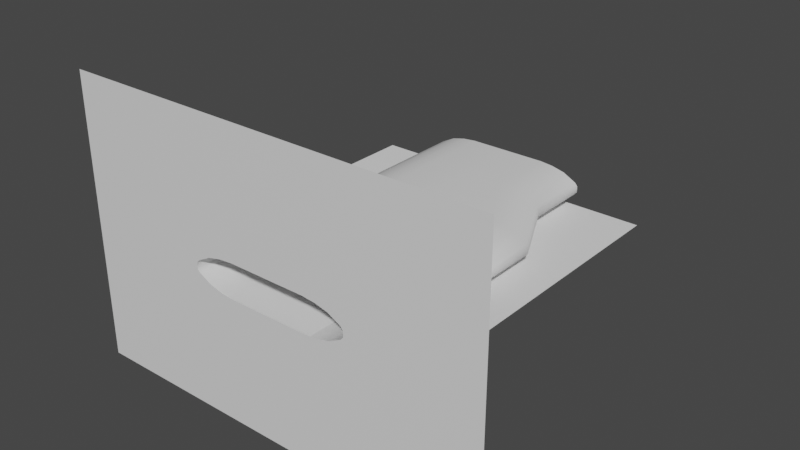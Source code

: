 # Source: trackTunnel02.blend  (saved by Blender 3.6.13; exported with 4.5.12 LTS)
import bpy
from mathutils import Matrix  # noqa: F401  (used for matrix-valued properties, if any)

bpy.ops.wm.read_factory_settings(use_empty=True)
scene = bpy.context.scene
scene.name = 'Scene'

# ---- collections
col_collection = bpy.data.collections.new('Collection'); scene.collection.children.link(col_collection)

# ---- materials (node trees are filled in below, after node groups)
mat_material_001 = bpy.data.materials.new('Material.001')
mat_material_001.use_transparent_shadow = False
mat_material_002 = bpy.data.materials.new('Material.002')
mat_material_002.use_transparent_shadow = False

# ---- material node trees
mat_material_001.use_nodes = True; mat_material_001.node_tree.nodes.clear()
_N = mat_material_001.node_tree.nodes; _L = mat_material_001.node_tree.links
n0 = _N.new('ShaderNodeBsdfPrincipled'); n0.name = 'Principled BSDF'; n0.location = (10, 300)
n0.distribution = 'GGX'
n0.subsurface_method = 'RANDOM_WALK_SKIN'
n0.inputs[3].default_value = 1.45
n0.inputs[27].default_value = (0.0, 0.0, 0.0, 1.0)
n0.inputs[28].default_value = 1.0
n1 = _N.new('ShaderNodeOutputMaterial'); n1.name = 'Material Output'; n1.location = (300, 300)
_L.new(n0.outputs[0], n1.inputs[0])
n1.is_active_output = True
mat_material_002.use_nodes = True; mat_material_002.node_tree.nodes.clear()
_N = mat_material_002.node_tree.nodes; _L = mat_material_002.node_tree.links
n0 = _N.new('ShaderNodeBsdfPrincipled'); n0.name = 'Principled BSDF'; n0.location = (10, 300)
n0.distribution = 'GGX'
n0.subsurface_method = 'RANDOM_WALK_SKIN'
n0.inputs[3].default_value = 1.45
n0.inputs[27].default_value = (0.0, 0.0, 0.0, 1.0)
n0.inputs[28].default_value = 1.0
n1 = _N.new('ShaderNodeOutputMaterial'); n1.name = 'Material Output'; n1.location = (300, 300)
_L.new(n0.outputs[0], n1.inputs[0])
n1.is_active_output = True

# ---- world
world_world = bpy.data.worlds.new('World'); scene.world = world_world
world_world.use_nodes = True; world_world.node_tree.nodes.clear()
_N = world_world.node_tree.nodes; _L = world_world.node_tree.links
n0 = _N.new('ShaderNodeOutputWorld'); n0.name = 'World Output'; n0.location = (300, 300)
n1 = _N.new('ShaderNodeBackground'); n1.name = 'Background'; n1.location = (10, 300)
n1.inputs[0].default_value = (0.05088, 0.05088, 0.05088, 1.0)
_L.new(n1.outputs[0], n0.inputs[0])
n0.is_active_output = True
world_world.color = (0.05088, 0.05088, 0.05088)
world_world.use_sun_shadow = False
world_world.sun_shadow_jitter_overblur = 0.0

# ---- meshes
me_vert = bpy.data.meshes.new('Vert')
me_vert.from_pydata([(0.0, 0.0, 0.0), (30.0, 0.0, 0.0), (40.0, 0.0, 0.9416), (50.0, 0.0, 3.296), (60.0, 0.0, 8.474), (62.0, 0.0, 10.83), (62.0, 0.0, 13.18), (-30.0, 0.0, 0.0), (-40.0, 0.0, 0.9416), (-50.0, 0.0, 3.296), (-60.0, 0.0, 8.474), (-62.0, 0.0, 10.83), (-62.0, 0.0, 13.18), (1.049e-06, 0.0, 26.36), (-30.0, 0.0, 26.36), (-40.0, 0.0, 25.42), (-50.0, 0.0, 23.07), (-60.0, 0.0, 17.89), (-62.0, 0.0, 15.54), (30.0, 0.0, 26.36), (40.0, 0.0, 25.42), (50.0, 0.0, 23.07), (60.0, 0.0, 17.89), (62.0, 0.0, 15.54), (0.0, 50.0, 0.0), (30.0, 50.0, 0.0), (40.0, 50.0, 0.9416), (50.0, 50.0, 3.296), (60.0, 50.0, 8.474), (62.0, 50.0, 10.83), (62.0, 50.0, 13.18), (-30.0, 50.0, 0.0), (-40.0, 50.0, 0.9416), (-50.0, 50.0, 3.296), (-60.0, 50.0, 8.474), (-62.0, 50.0, 10.83), (-62.0, 50.0, 13.18), (1.049e-06, 50.0, 26.36), (-30.0, 50.0, 26.36), (-40.0, 50.0, 25.42), (-50.0, 50.0, 23.07), (-60.0, 50.0, 17.89), (-62.0, 50.0, 15.54), (30.0, 50.0, 26.36), (40.0, 50.0, 25.42), (50.0, 50.0, 23.07), (60.0, 50.0, 17.89), (62.0, 50.0, 15.54), (0.0, 100.0, 0.0), (55.0, 100.0, 0.0), (65.0, 100.0, 0.9416), (75.0, 100.0, 3.296), (85.0, 100.0, 8.474), (87.0, 100.0, 10.83), (87.0, 100.0, 13.18), (-30.0, 100.0, 0.0), (-40.0, 100.0, 0.9416), (-50.0, 100.0, 3.296), (-60.0, 100.0, 8.474), (-62.0, 100.0, 10.83), (-62.0, 100.0, 13.18), (1.049e-06, 100.0, 26.36), (-30.0, 100.0, 26.36), (-40.0, 100.0, 25.42), (-50.0, 100.0, 23.07), (-60.0, 100.0, 17.89), (-62.0, 100.0, 15.54), (55.0, 100.0, 26.36), (65.0, 100.0, 25.42), (75.0, 100.0, 23.07), (85.0, 100.0, 17.89), (87.0, 100.0, 15.54), (0.0, 150.0, 0.0), (55.0, 150.0, 0.0), (65.0, 150.0, 0.9416), (75.0, 150.0, 3.296), (85.0, 150.0, 8.474), (87.0, 150.0, 10.83), (87.0, 150.0, 13.18), (-30.0, 150.0, 0.0), (-40.0, 150.0, 0.9416), (-50.0, 150.0, 3.296), (-60.0, 150.0, 8.474), (-62.0, 150.0, 10.83), (-62.0, 150.0, 13.18), (1.049e-06, 150.0, 26.36), (-30.0, 150.0, 26.36), (-40.0, 150.0, 25.42), (-50.0, 150.0, 23.07), (-60.0, 150.0, 17.89), (-62.0, 150.0, 15.54), (55.0, 150.0, 26.36), (65.0, 150.0, 25.42), (75.0, 150.0, 23.07), (85.0, 150.0, 17.89), (87.0, 150.0, 15.54), (0.0, 200.0, 0.0), (30.0, 200.0, 0.0), (40.0, 200.0, 0.9416), (50.0, 200.0, 3.296), (60.0, 200.0, 8.474), (62.0, 200.0, 10.83), (62.0, 200.0, 13.18), (-30.0, 200.0, 0.0), (-40.0, 200.0, 0.9416), (-50.0, 200.0, 3.296), (-60.0, 200.0, 8.474), (-62.0, 200.0, 10.83), (-62.0, 200.0, 13.18), (1.049e-06, 200.0, 26.36), (-30.0, 200.0, 26.36), (-40.0, 200.0, 25.42), (-50.0, 200.0, 23.07), (-60.0, 200.0, 17.89), (-62.0, 200.0, 15.54), (30.0, 200.0, 26.36), (40.0, 200.0, 25.42), (50.0, 200.0, 23.07), (60.0, 200.0, 17.89), (62.0, 200.0, 15.54), (0.0, 250.0, 0.0), (30.0, 250.0, 0.0), (40.0, 250.0, 0.9416), (50.0, 250.0, 3.296), (60.0, 250.0, 8.474), (62.0, 250.0, 10.83), (62.0, 250.0, 13.18), (-30.0, 250.0, 0.0), (-40.0, 250.0, 0.9416), (-50.0, 250.0, 3.296), (-60.0, 250.0, 8.474), (-62.0, 250.0, 10.83), (-62.0, 250.0, 13.18), (1.049e-06, 250.0, 26.36), (-30.0, 250.0, 26.36), (-40.0, 250.0, 25.42), (-50.0, 250.0, 23.07), (-60.0, 250.0, 17.89), (-62.0, 250.0, 15.54), (30.0, 250.0, 26.36), (40.0, 250.0, 25.42), (50.0, 250.0, 23.07), (60.0, 250.0, 17.89), (62.0, 250.0, 15.54)], [], [(13, 14, 38, 37), (5, 6, 30, 29), (20, 44, 45, 21), (14, 15, 39, 38), (0, 24, 31, 7), (21, 45, 46, 22), (15, 16, 40, 39), (7, 31, 32, 8), (22, 46, 47, 23), (0, 1, 25, 24), (16, 17, 41, 40), (8, 32, 33, 9), (18, 12, 36, 42), (1, 2, 26, 25), (17, 18, 42, 41), (9, 33, 34, 10), (2, 3, 27, 26), (23, 47, 30, 6), (10, 34, 35, 11), (3, 4, 28, 27), (13, 37, 43, 19), (11, 35, 36, 12), (4, 5, 29, 28), (19, 43, 44, 20), (31, 24, 48, 55), (46, 45, 69, 70), (39, 40, 64, 63), (32, 31, 55, 56), (47, 46, 70, 71), (24, 25, 49, 48), (40, 41, 65, 64), (33, 32, 56, 57), (42, 36, 60, 66), (25, 26, 50, 49), (41, 42, 66, 65), (34, 33, 57, 58), (26, 27, 51, 50), (30, 47, 71, 54), (35, 34, 58, 59), (27, 28, 52, 51), (43, 37, 61, 67), (36, 35, 59, 60), (28, 29, 53, 52), (44, 43, 67, 68), (37, 38, 62, 61), (29, 30, 54, 53), (45, 44, 68, 69), (38, 39, 63, 62), (59, 58, 82, 83), (51, 52, 76, 75), (67, 61, 85, 91), (60, 59, 83, 84), (52, 53, 77, 76), (68, 67, 91, 92), (61, 62, 86, 85), (53, 54, 78, 77), (69, 68, 92, 93), (62, 63, 87, 86), (55, 48, 72, 79), (70, 69, 93, 94), (63, 64, 88, 87), (56, 55, 79, 80), (71, 70, 94, 95), (48, 49, 73, 72), (64, 65, 89, 88), (57, 56, 80, 81), (66, 60, 84, 90), (49, 50, 74, 73), (65, 66, 90, 89), (58, 57, 81, 82), (50, 51, 75, 74), (54, 71, 95, 78), (94, 93, 117, 118), (87, 88, 112, 111), (80, 79, 103, 104), (95, 94, 118, 119), (72, 73, 97, 96), (88, 89, 113, 112), (81, 80, 104, 105), (90, 84, 108, 114), (73, 74, 98, 97), (89, 90, 114, 113), (82, 81, 105, 106), (74, 75, 99, 98), (78, 95, 119, 102), (83, 82, 106, 107), (75, 76, 100, 99), (91, 85, 109, 115), (84, 83, 107, 108), (76, 77, 101, 100), (92, 91, 115, 116), (85, 86, 110, 109), (77, 78, 102, 101), (93, 92, 116, 117), (86, 87, 111, 110), (79, 72, 96, 103), (107, 106, 130, 131), (99, 100, 124, 123), (115, 109, 133, 139), (108, 107, 131, 132), (100, 101, 125, 124), (116, 115, 139, 140), (109, 110, 134, 133), (101, 102, 126, 125), (117, 116, 140, 141), (110, 111, 135, 134), (103, 96, 120, 127), (118, 117, 141, 142), (111, 112, 136, 135), (104, 103, 127, 128), (119, 118, 142, 143), (96, 97, 121, 120), (112, 113, 137, 136), (105, 104, 128, 129), (114, 108, 132, 138), (97, 98, 122, 121), (113, 114, 138, 137), (106, 105, 129, 130), (98, 99, 123, 122), (102, 119, 143, 126)])
me_vert.polygons.foreach_set('use_smooth', [True] * 120)
me_vert.polygons.foreach_set('material_index', [0, 0, 0, 0, 1, 0, 0, 0, 0, 1, 0, 0, 0, 0, 0, 0, 0, 0, 0, 0, 0, 0, 0, 0, 1, 0, 0, 0, 0, 1, 0, 0, 0, 0, 0, 0, 0, 0, 0, 0, 0, 0, 0, 0, 0, 0, 0, 0, 0, 0, 0, 0, 0, 0, 0, 0, 0, 0, 1, 0, 0, 0, 0, 1, 0, 0, 0, 0, 0, 0, 0, 0, 0, 0, 0, 0, 1, 0, 0, 0, 0, 0, 0, 0, 0, 0, 0, 0, 0, 0, 0, 0, 0, 0, 0, 1, 0, 0, 0, 0, 0, 0, 0, 0, 0, 0, 1, 0, 0, 0, 0, 1, 0, 0, 0, 0, 0, 0, 0, 0])
_uv = me_vert.uv_layers.new(name='UVMap')
_uv.uv.foreach_set('vector', [-0.117, 1.222, -0.3131, 1.222, -0.3131, 0.8949, -0.117, 0.8949, 1.494, 1.222, 1.478, 1.222, 1.478, 0.8949, 1.494, 0.8949, 0.1444, 1.222, 0.1444, 0.8949, 0.2097, 0.8949, 0.2097, 1.222, -0.3131, 1.222, -0.3784, 1.222, -0.3784, 0.8949, -0.3131, 0.8949, 0.8306, -0.4122, 0.8306, -0.08541, 0.6346, -0.08541, 0.6346, -0.4122, 0.2097, 1.222, 0.2097, 0.8949, 0.2751, 0.8949, 0.2751, 1.222, -0.3784, 1.222, -0.4438, 1.222, -0.4438, 0.8949, -0.3784, 0.8949, 0.6346, -0.4122, 0.6346, -0.08541, 0.5692, -0.08541, 0.5692, -0.4122, 1.448, 1.222, 1.448, 0.8949, 1.463, 0.8949, 1.463, 1.222, 0.8306, -0.4122, 1.027, -0.4122, 1.027, -0.08541, 0.8306, -0.08541, -0.4438, 1.222, -0.5092, 1.222, -0.5092, 0.8949, -0.4438, 0.8949, 0.5692, -0.4122, 0.5692, -0.08541, 0.5038, -0.08541, 0.5038, -0.4122, 1.401, -0.4122, 1.417, -0.4122, 1.417, -0.08541, 1.401, -0.08541, 1.027, -0.4122, 1.092, -0.4122, 1.092, -0.08541, 1.027, -0.08541, 1.386, -0.4122, 1.401, -0.4122, 1.401, -0.08541, 1.386, -0.08541, 0.5038, -0.4122, 0.5038, -0.08541, 0.4385, -0.08541, 0.4385, -0.4122, 1.092, -0.4122, 1.157, -0.4122, 1.157, -0.08541, 1.092, -0.08541, 1.463, 1.222, 1.463, 0.8949, 1.478, 0.8949, 1.478, 1.222, 1.448, -0.4122, 1.448, -0.08541, 1.432, -0.08541, 1.432, -0.4122, 1.157, -0.4122, 1.223, -0.4122, 1.223, -0.08541, 1.157, -0.08541, -0.117, 1.222, -0.117, 0.8949, 0.07905, 0.8949, 0.07905, 1.222, 1.432, -0.4122, 1.432, -0.08541, 1.417, -0.08541, 1.417, -0.4122, 1.509, 1.222, 1.494, 1.222, 1.494, 0.8949, 1.509, 0.8949, 0.07905, 1.222, 0.07905, 0.8949, 0.1444, 0.8949, 0.1444, 1.222, 0.6346, -0.08541, 0.8306, -0.08541, 0.8306, 0.2414, 0.6346, 0.2414, 0.2751, 0.8949, 0.2097, 0.8949, 0.3731, 0.5681, 0.4385, 0.5681, -0.3784, 0.8949, -0.4438, 0.8949, -0.4438, 0.5681, -0.3784, 0.5681, 0.5692, -0.08541, 0.6346, -0.08541, 0.6346, 0.2414, 0.5692, 0.2414, 1.463, 0.8949, 1.448, 0.8949, 1.448, 0.5681, 1.463, 0.5681, 0.8306, -0.08541, 1.027, -0.08541, 1.19, 0.2414, 0.8306, 0.2414, -0.4438, 0.8949, -0.5092, 0.8949, -0.5092, 0.5681, -0.4438, 0.5681, 0.5038, -0.08541, 0.5692, -0.08541, 0.5692, 0.2414, 0.5038, 0.2414, 1.401, -0.08541, 1.417, -0.08541, 1.417, 0.2414, 1.401, 0.2414, 1.027, -0.08541, 1.092, -0.08541, 1.255, 0.2414, 1.19, 0.2414, 1.386, -0.08541, 1.401, -0.08541, 1.401, 0.2414, 1.386, 0.2414, 0.4385, -0.08541, 0.5038, -0.08541, 0.5038, 0.2414, 0.4385, 0.2414, 1.092, -0.08541, 1.157, -0.08541, 1.321, 0.2414, 1.255, 0.2414, 1.478, 0.8949, 1.463, 0.8949, 1.463, 0.5681, 1.478, 0.5681, 1.432, -0.08541, 1.448, -0.08541, 1.448, 0.2414, 1.432, 0.2414, 1.157, -0.08541, 1.223, -0.08541, 1.386, 0.2414, 1.321, 0.2414, 0.07905, 0.8949, -0.117, 0.8949, -0.117, 0.5681, 0.2424, 0.5681, 1.417, -0.08541, 1.432, -0.08541, 1.432, 0.2414, 1.417, 0.2414, 1.509, 0.8949, 1.494, 0.8949, 1.494, 0.5681, 1.509, 0.5681, 0.1444, 0.8949, 0.07905, 0.8949, 0.2424, 0.5681, 0.3078, 0.5681, -0.117, 0.8949, -0.3131, 0.8949, -0.3131, 0.5681, -0.117, 0.5681, 1.494, 0.8949, 1.478, 0.8949, 1.478, 0.5681, 1.494, 0.5681, 0.2097, 0.8949, 0.1444, 0.8949, 0.3078, 0.5681, 0.3731, 0.5681, -0.3131, 0.8949, -0.3784, 0.8949, -0.3784, 0.5681, -0.3131, 0.5681, 1.432, 0.2414, 1.448, 0.2414, 1.448, 0.5681, 1.432, 0.5681, 1.321, 0.2414, 1.386, 0.2414, 1.386, 0.5681, 1.321, 0.5681, 0.2424, 0.5681, -0.117, 0.5681, -0.117, 0.2414, 0.2424, 0.2414, 1.417, 0.2414, 1.432, 0.2414, 1.432, 0.5681, 1.417, 0.5681, 1.509, 0.5681, 1.494, 0.5681, 1.494, 0.2414, 1.509, 0.2414, 0.3078, 0.5681, 0.2424, 0.5681, 0.2424, 0.2414, 0.3078, 0.2414, -0.117, 0.5681, -0.3131, 0.5681, -0.3131, 0.2414, -0.117, 0.2414, 1.494, 0.5681, 1.478, 0.5681, 1.478, 0.2414, 1.494, 0.2414, 0.3731, 0.5681, 0.3078, 0.5681, 0.3078, 0.2414, 0.3731, 0.2414, -0.3131, 0.5681, -0.3784, 0.5681, -0.3784, 0.2414, -0.3131, 0.2414, 0.6346, 0.2414, 0.8306, 0.2414, 0.8306, 0.5681, 0.6346, 0.5681, 0.4385, 0.5681, 0.3731, 0.5681, 0.3731, 0.2414, 0.4385, 0.2414, -0.3784, 0.5681, -0.4438, 0.5681, -0.4438, 0.2414, -0.3784, 0.2414, 0.5692, 0.2414, 0.6346, 0.2414, 0.6346, 0.5681, 0.5692, 0.5681, 1.463, 0.5681, 1.448, 0.5681, 1.448, 0.2414, 1.463, 0.2414, 0.8306, 0.2414, 1.19, 0.2414, 1.19, 0.5681, 0.8306, 0.5681, -0.4438, 0.5681, -0.5092, 0.5681, -0.5092, 0.2414, -0.4438, 0.2414, 0.5038, 0.2414, 0.5692, 0.2414, 0.5692, 0.5681, 0.5038, 0.5681, 1.401, 0.2414, 1.417, 0.2414, 1.417, 0.5681, 1.401, 0.5681, 1.19, 0.2414, 1.255, 0.2414, 1.255, 0.5681, 1.19, 0.5681, 1.386, 0.2414, 1.401, 0.2414, 1.401, 0.5681, 1.386, 0.5681, 0.4385, 0.2414, 0.5038, 0.2414, 0.5038, 0.5681, 0.4385, 0.5681, 1.255, 0.2414, 1.321, 0.2414, 1.321, 0.5681, 1.255, 0.5681, 1.478, 0.5681, 1.463, 0.5681, 1.463, 0.2414, 1.478, 0.2414, 0.4385, 0.2414, 0.3731, 0.2414, 0.2097, -0.08541, 0.2751, -0.08541, -0.3784, 0.2414, -0.4438, 0.2414, -0.4438, -0.08541, -0.3784, -0.08541, 0.5692, 0.5681, 0.6346, 0.5681, 0.6346, 0.8949, 0.5692, 0.8949, 1.463, 0.2414, 1.448, 0.2414, 1.448, -0.08541, 1.463, -0.08541, 0.8306, 0.5681, 1.19, 0.5681, 1.027, 0.8949, 0.8306, 0.8949, -0.4438, 0.2414, -0.5092, 0.2414, -0.5092, -0.08541, -0.4438, -0.08541, 0.5038, 0.5681, 0.5692, 0.5681, 0.5692, 0.8949, 0.5038, 0.8949, 1.401, 0.5681, 1.417, 0.5681, 1.417, 0.8949, 1.401, 0.8949, 1.19, 0.5681, 1.255, 0.5681, 1.092, 0.8949, 1.027, 0.8949, 1.386, 0.5681, 1.401, 0.5681, 1.401, 0.8949, 1.386, 0.8949, 0.4385, 0.5681, 0.5038, 0.5681, 0.5038, 0.8949, 0.4385, 0.8949, 1.255, 0.5681, 1.321, 0.5681, 1.157, 0.8949, 1.092, 0.8949, 1.478, 0.2414, 1.463, 0.2414, 1.463, -0.08541, 1.478, -0.08541, 1.432, 0.5681, 1.448, 0.5681, 1.448, 0.8949, 1.432, 0.8949, 1.321, 0.5681, 1.386, 0.5681, 1.223, 0.8949, 1.157, 0.8949, 0.2424, 0.2414, -0.117, 0.2414, -0.117, -0.08541, 0.07905, -0.08541, 1.417, 0.5681, 1.432, 0.5681, 1.432, 0.8949, 1.417, 0.8949, 1.509, 0.2414, 1.494, 0.2414, 1.494, -0.08541, 1.509, -0.08541, 0.3078, 0.2414, 0.2424, 0.2414, 0.07905, -0.08541, 0.1444, -0.08541, -0.117, 0.2414, -0.3131, 0.2414, -0.3131, -0.08541, -0.117, -0.08541, 1.494, 0.2414, 1.478, 0.2414, 1.478, -0.08541, 1.494, -0.08541, 0.3731, 0.2414, 0.3078, 0.2414, 0.1444, -0.08541, 0.2097, -0.08541, -0.3131, 0.2414, -0.3784, 0.2414, -0.3784, -0.08541, -0.3131, -0.08541, 0.6346, 0.5681, 0.8306, 0.5681, 0.8306, 0.8949, 0.6346, 0.8949, 1.432, 0.8949, 1.448, 0.8949, 1.448, 1.222, 1.432, 1.222, 1.157, 0.8949, 1.223, 0.8949, 1.223, 1.222, 1.157, 1.222, 0.07905, -0.08541, -0.117, -0.08541, -0.117, -0.4122, 0.07905, -0.4122, 1.417, 0.8949, 1.432, 0.8949, 1.432, 1.222, 1.417, 1.222, 1.509, -0.08541, 1.494, -0.08541, 1.494, -0.4122, 1.509, -0.4122, 0.1444, -0.08541, 0.07905, -0.08541, 0.07905, -0.4122, 0.1444, -0.4122, -0.117, -0.08541, -0.3131, -0.08541, -0.3131, -0.4122, -0.117, -0.4122, 1.494, -0.08541, 1.478, -0.08541, 1.478, -0.4122, 1.494, -0.4122, 0.2097, -0.08541, 0.1444, -0.08541, 0.1444, -0.4122, 0.2097, -0.4122, -0.3131, -0.08541, -0.3784, -0.08541, -0.3784, -0.4122, -0.3131, -0.4122, 0.6346, 0.8949, 0.8306, 0.8949, 0.8306, 1.222, 0.6346, 1.222, 0.2751, -0.08541, 0.2097, -0.08541, 0.2097, -0.4122, 0.2751, -0.4122, -0.3784, -0.08541, -0.4438, -0.08541, -0.4438, -0.4122, -0.3784, -0.4122, 0.5692, 0.8949, 0.6346, 0.8949, 0.6346, 1.222, 0.5692, 1.222, 1.463, -0.08541, 1.448, -0.08541, 1.448, -0.4122, 1.463, -0.4122, 0.8306, 0.8949, 1.027, 0.8949, 1.027, 1.222, 0.8306, 1.222, -0.4438, -0.08541, -0.5092, -0.08541, -0.5092, -0.4122, -0.4438, -0.4122, 0.5038, 0.8949, 0.5692, 0.8949, 0.5692, 1.222, 0.5038, 1.222, 1.401, 0.8949, 1.417, 0.8949, 1.417, 1.222, 1.401, 1.222, 1.027, 0.8949, 1.092, 0.8949, 1.092, 1.222, 1.027, 1.222, 1.386, 0.8949, 1.401, 0.8949, 1.401, 1.222, 1.386, 1.222, 0.4385, 0.8949, 0.5038, 0.8949, 0.5038, 1.222, 0.4385, 1.222, 1.092, 0.8949, 1.157, 0.8949, 1.157, 1.222, 1.092, 1.222, 1.478, -0.08541, 1.463, -0.08541, 1.463, -0.4122, 1.478, -0.4122])
me_vert.materials.append(mat_material_001)
me_vert.materials.append(mat_material_002)
me_vert.update()
me_plane = bpy.data.meshes.new('Plane')
me_plane.from_pydata([(-112.0, 0.0, 0.5), (112.0, 0.0, 0.5), (-112.0, 250.0, 0.5), (112.0, 250.0, 0.5)], [], [(0, 1, 3, 2)])
_uv = me_plane.uv_layers.new(name='UVMap')
_uv.uv.foreach_set('vector', [0.0, 0.0, 1.0, 0.0, 1.0, 1.0, 0.0, 1.0])
me_plane.update()
me_vert_001 = bpy.data.meshes.new('Vert.001')
me_vert_001.from_pydata([(0.0, 0.0, 0.0), (30.0, 0.0, 0.0), (40.0, 0.0, 0.9416), (50.0, 0.0, 3.296), (60.0, 0.0, 8.474), (62.0, 0.0, 10.83), (62.0, 0.0, 13.18), (-30.0, 0.0, 0.0), (-40.0, 0.0, 0.9416), (-50.0, 0.0, 3.296), (-60.0, 0.0, 8.474), (-62.0, 0.0, 10.83), (-62.0, 0.0, 13.18), (1.049e-06, 0.0, 26.36), (-30.0, 0.0, 26.36), (-40.0, 0.0, 25.42), (-50.0, 0.0, 23.07), (-60.0, 0.0, 17.89), (-62.0, 0.0, 15.54), (30.0, 0.0, 26.36), (40.0, 0.0, 25.42), (50.0, 0.0, 23.07), (60.0, 0.0, 17.89), (62.0, 0.0, 15.54), (0.0, 0.0, -94.71), (30.0, 0.0, -94.71), (40.0, 0.0, -94.71), (50.0, 0.0, -94.71), (60.0, 0.0, -94.71), (62.0, 0.0, -94.71), (-30.0, 0.0, -94.71), (-40.0, 0.0, -94.71), (-50.0, 0.0, -94.71), (-60.0, 0.0, -94.71), (-62.0, 0.0, -94.71), (1.049e-06, 0.0, 121.1), (-30.0, 0.0, 121.1), (-40.0, 0.0, 121.1), (-50.0, 0.0, 121.1), (-60.0, 0.0, 121.1), (-62.0, 0.0, 121.1), (30.0, 0.0, 121.1), (40.0, 0.0, 121.1), (50.0, 0.0, 121.1), (60.0, 0.0, 121.1), (62.0, 0.0, 121.1), (-162.0, 0.0, 10.83), (-162.0, 0.0, 13.18), (-162.0, 0.0, 15.54), (-162.0, 0.0, -94.71), (-162.0, 0.0, 121.1), (162.0, 0.0, 10.83), (162.0, 0.0, 13.18), (162.0, 0.0, 15.54), (162.0, 0.0, -94.71), (162.0, 0.0, 121.1)], [], [(8, 9, 32, 31), (3, 2, 26, 27), (9, 10, 33, 32), (0, 7, 30, 24), (4, 3, 27, 28), (10, 11, 34, 33), (1, 0, 24, 25), (7, 8, 31, 30), (5, 4, 28, 29), (2, 1, 25, 26), (17, 16, 38, 39), (22, 23, 45, 44), (14, 13, 35, 36), (19, 20, 42, 41), (18, 17, 39, 40), (15, 14, 36, 37), (20, 21, 43, 42), (16, 15, 37, 38), (21, 22, 44, 43), (13, 19, 41, 35), (12, 18, 48, 47), (18, 40, 50, 48), (34, 11, 46, 49), (11, 12, 47, 46), (23, 6, 52, 53), (45, 23, 53, 55), (5, 29, 54, 51), (6, 5, 51, 52)])
me_vert_001.polygons.foreach_set('use_smooth', [True] * 28)
me_vert_001.polygons.foreach_set('material_index', [0, 0, 0, 1, 0, 0, 1, 0, 0, 0, 0, 0, 0, 0, 0, 0, 0, 0, 0, 0, 0, 0, 0, 0, 0, 0, 0, 0])
_uv = me_vert_001.uv_layers.new(name='UVMap')
_uv.uv.foreach_set('vector', [0.4271, 0.1926, 0.409, 0.1158, 1.162, 0.1158, 1.162, 0.1926, 0.409, 0.8842, 0.4271, 0.8074, 1.162, 0.8074, 1.162, 0.8842, 0.409, 0.1158, 0.3692, 0.03891, 1.162, 0.03891, 1.162, 0.1158, 0.4343, 0.5, 0.4343, 0.2695, 1.162, 0.2695, 1.162, 0.5, 0.3692, 0.9611, 0.409, 0.8842, 1.162, 0.8842, 1.162, 0.9611, 0.3692, 0.03891, 0.3511, 0.02354, 1.162, 0.02354, 1.162, 0.03891, 0.4343, 0.7305, 0.4343, 0.5, 1.162, 0.5, 1.162, 0.7305, 0.4343, 0.2695, 0.4271, 0.1926, 1.162, 0.1926, 1.162, 0.2695, 0.3511, 0.9765, 0.3692, 0.9611, 1.162, 0.9611, 1.162, 0.9765, 0.4271, 0.8074, 0.4343, 0.7305, 1.162, 0.7305, 1.162, 0.8074, 0.2968, 0.03891, 0.257, 0.1158, -0.4961, 0.1158, -0.4961, 0.03891, 0.2968, 0.9611, 0.3149, 0.9765, -0.4961, 0.9765, -0.4961, 0.9611, 0.2317, 0.2695, 0.2317, 0.5, -0.4961, 0.5, -0.4961, 0.2695, 0.2317, 0.7305, 0.2389, 0.8074, -0.4961, 0.8074, -0.4961, 0.7305, 0.3149, 0.02354, 0.2968, 0.03891, -0.4961, 0.03891, -0.4961, 0.02354, 0.2389, 0.1926, 0.2317, 0.2695, -0.4961, 0.2695, -0.4961, 0.1926, 0.2389, 0.8074, 0.257, 0.8842, -0.4961, 0.8842, -0.4961, 0.8074, 0.257, 0.1158, 0.2389, 0.1926, -0.4961, 0.1926, -0.4961, 0.1158, 0.257, 0.8842, 0.2968, 0.9611, -0.4961, 0.9611, -0.4961, 0.8842, 0.2317, 0.5, 0.2317, 0.7305, -0.4961, 0.7305, -0.4961, 0.5, 0.333, 0.02354, 0.3149, 0.02354, 0.3149, -0.7449, 0.333, -0.7449, 0.3149, 0.02354, -0.4961, 0.02354, -0.4961, -0.7449, 0.3149, -0.7449, 1.162, 0.02354, 0.3511, 0.02354, 0.3511, -0.7449, 1.162, -0.7449, 0.3511, 0.02354, 0.333, 0.02354, 0.333, -0.7449, 0.3511, -0.7449, 0.3149, 0.9765, 0.333, 0.9765, 0.333, 1.745, 0.3149, 1.745, -0.4961, 0.9765, 0.3149, 0.9765, 0.3149, 1.745, -0.4961, 1.745, 0.3511, 0.9765, 1.162, 0.9765, 1.162, 1.745, 0.3511, 1.745, 0.333, 0.9765, 0.3511, 0.9765, 0.3511, 1.745, 0.333, 1.745])
me_vert_001.materials.append(mat_material_001)
me_vert_001.materials.append(mat_material_002)
me_vert_001.update()

# ---- objects
ob_vert = bpy.data.objects.new('Vert', me_vert)
ob_plane = bpy.data.objects.new('Plane', me_plane)
ob_vert_001 = bpy.data.objects.new('Vert.001', me_vert_001)

# ---- transforms, parenting, visibility, modifiers, constraints
ob_vert.location = (0.0, 0.0, 0.0)
ob_plane.location = (0.0, 0.0, 0.0)
ob_vert_001.location = (0.0, 0.0, 0.0)

# ---- collection membership
col_collection.objects.link(ob_vert)
col_collection.objects.link(ob_plane)
col_collection.objects.link(ob_vert_001)

# ---- scene / render settings (as saved in the file)
scene.frame_start = 1; scene.frame_end = 250; scene.frame_set(1)
scene.render.engine = 'BLENDER_EEVEE_NEXT'
scene.cycles.sampling_pattern = 'TABULATED_SOBOL'
scene.view_settings.view_transform = 'Filmic'
bpy.context.view_layer.update()

# ---- added for rendering (the .blend has no active camera and no usable light): camera, sun
cam_auto = bpy.data.cameras.new('AutoCamera')
cam_auto.lens = 50.0
cam_auto.sensor_width = 36.0
cam_auto.clip_end = 7512.27
ob_auto_camera = bpy.data.objects.new('AutoCamera', cam_auto)
scene.collection.objects.link(ob_auto_camera)
ob_auto_camera.location = (428.051, -388.662, 355.624)
ob_auto_camera.rotation_euler = (1.09748, -7.21219e-08, 0.694738)
scene.camera = ob_auto_camera
light_auto_sun = bpy.data.lights.new('AutoSun', 'SUN')
light_auto_sun.energy = 3.0
light_auto_sun.angle = 0.0523599
ob_auto_sun = bpy.data.objects.new('AutoSun', light_auto_sun)
scene.collection.objects.link(ob_auto_sun)
ob_auto_sun.rotation_euler = (0.872665, 0.174533, 0.523599)
bpy.context.view_layer.update()
